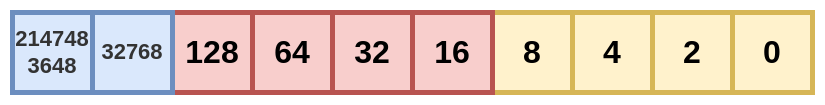

The diagram above was exported from draw.io. Its source (the exported page's mxGraphModel, read from the mxfile embedded in the PNG):
<mxGraphModel dx="2140" dy="784" grid="1" gridSize="10" guides="1" tooltips="1" connect="1" arrows="1" fold="1" page="1" pageScale="1" pageWidth="827" pageHeight="1169" math="0" shadow="0">
  <root>
    <mxCell id="0" />
    <mxCell id="1" parent="0" />
    <mxCell id="2" value="" style="group;labelBorderColor=none;fontSize=32;fontStyle=1" vertex="1" connectable="0" parent="1">
      <mxGeometry x="30" y="280" width="640" height="80" as="geometry" />
    </mxCell>
    <mxCell id="3" value="128" style="rounded=0;whiteSpace=wrap;html=1;spacing=20;labelBorderColor=none;strokeWidth=5;fillColor=#f8cecc;strokeColor=#b85450;fontSize=32;fontStyle=1" vertex="1" parent="2">
      <mxGeometry width="80" height="80" as="geometry" />
    </mxCell>
    <mxCell id="4" value="64" style="rounded=0;whiteSpace=wrap;html=1;spacing=20;labelBorderColor=none;strokeWidth=5;fillColor=#f8cecc;strokeColor=#b85450;fontSize=32;fontStyle=1" vertex="1" parent="2">
      <mxGeometry x="80" width="80" height="80" as="geometry" />
    </mxCell>
    <mxCell id="5" value="32" style="rounded=0;whiteSpace=wrap;html=1;spacing=20;labelBorderColor=none;strokeWidth=5;fillColor=#f8cecc;strokeColor=#b85450;fontSize=32;fontStyle=1" vertex="1" parent="2">
      <mxGeometry x="160" width="80" height="80" as="geometry" />
    </mxCell>
    <mxCell id="6" value="8" style="rounded=0;whiteSpace=wrap;html=1;spacing=20;labelBorderColor=none;strokeWidth=5;fillColor=#fff2cc;strokeColor=#d6b656;fontSize=32;fontStyle=1" vertex="1" parent="2">
      <mxGeometry x="320" width="80" height="80" as="geometry" />
    </mxCell>
    <mxCell id="7" value="4" style="rounded=0;whiteSpace=wrap;html=1;spacing=20;labelBorderColor=none;strokeWidth=5;fillColor=#fff2cc;strokeColor=#d6b656;fontSize=32;fontStyle=1" vertex="1" parent="2">
      <mxGeometry x="400" width="80" height="80" as="geometry" />
    </mxCell>
    <mxCell id="8" value="2" style="rounded=0;whiteSpace=wrap;html=1;spacing=20;labelBorderColor=none;strokeWidth=5;fillColor=#fff2cc;strokeColor=#d6b656;fontSize=32;fontStyle=1" vertex="1" parent="2">
      <mxGeometry x="480" width="80" height="80" as="geometry" />
    </mxCell>
    <mxCell id="9" value="0" style="rounded=0;whiteSpace=wrap;html=1;spacing=20;labelBorderColor=none;strokeWidth=5;fillColor=#fff2cc;strokeColor=#d6b656;fontSize=32;fontStyle=1" vertex="1" parent="2">
      <mxGeometry x="560" width="80" height="80" as="geometry" />
    </mxCell>
    <mxCell id="10" value="16" style="rounded=0;whiteSpace=wrap;html=1;spacing=20;labelBorderColor=none;strokeWidth=5;fillColor=#f8cecc;strokeColor=#b85450;fontSize=32;fontStyle=1" vertex="1" parent="2">
      <mxGeometry x="240" width="80" height="80" as="geometry" />
    </mxCell>
    <mxCell id="11" value="&lt;span style=&quot;color: rgb(51, 51, 51); font-family: &amp;quot;Open Sans&amp;quot;, &amp;quot;Clear Sans&amp;quot;, &amp;quot;Helvetica Neue&amp;quot;, Helvetica, Arial, sans-serif; font-size: 22px; text-align: left; white-space-collapse: preserve;&quot;&gt;32768&lt;/span&gt;" style="rounded=0;whiteSpace=wrap;html=1;spacing=20;labelBorderColor=none;strokeWidth=5;fillColor=#dae8fc;strokeColor=#6c8ebf;fontSize=22;fontStyle=1" vertex="1" parent="1">
      <mxGeometry x="-50" y="280" width="80" height="80" as="geometry" />
    </mxCell>
    <mxCell id="12" value="&lt;span style=&quot;color: rgb(51, 51, 51); font-family: &amp;quot;Open Sans&amp;quot;, &amp;quot;Clear Sans&amp;quot;, &amp;quot;Helvetica Neue&amp;quot;, Helvetica, Arial, sans-serif; font-size: 22px; text-align: left; white-space-collapse: preserve;&quot;&gt;214748&lt;/span&gt;&lt;div style=&quot;font-size: 22px;&quot;&gt;&lt;span style=&quot;color: rgb(51, 51, 51); font-family: &amp;quot;Open Sans&amp;quot;, &amp;quot;Clear Sans&amp;quot;, &amp;quot;Helvetica Neue&amp;quot;, Helvetica, Arial, sans-serif; font-size: 22px; text-align: left; white-space-collapse: preserve;&quot;&gt;3648&lt;/span&gt;&lt;/div&gt;" style="rounded=0;whiteSpace=wrap;html=1;spacing=20;labelBorderColor=none;strokeWidth=5;fillColor=#dae8fc;strokeColor=#6c8ebf;fontSize=22;fontStyle=1" vertex="1" parent="1">
      <mxGeometry x="-130" y="280" width="80" height="80" as="geometry" />
    </mxCell>
  </root>
</mxGraphModel>